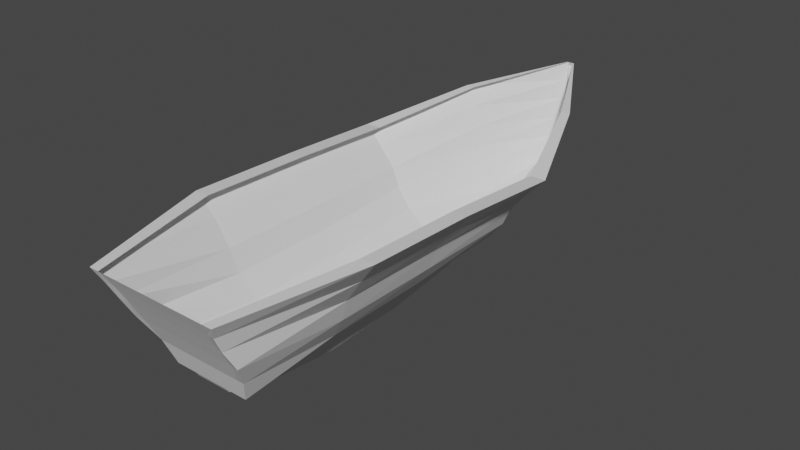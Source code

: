# Source: BOAT.blend  (saved by Blender 2.90.8; exported with 4.5.12 LTS)
import bpy
from mathutils import Matrix  # noqa: F401  (used for matrix-valued properties, if any)

bpy.ops.wm.read_factory_settings(use_empty=True)
scene = bpy.context.scene
scene.name = 'Scene'

# ---- collections
col_collection = bpy.data.collections.new('Collection'); scene.collection.children.link(col_collection)

# ---- materials (node trees are filled in below, after node groups)
mat_material = bpy.data.materials.new('Material')
mat_material.alpha_threshold = 0.0
mat_material.use_transparent_shadow = False
mat_material.line_color = (0.0, 0.0, 0.0, 1.0)

# ---- material node trees
mat_material.use_nodes = True; mat_material.node_tree.nodes.clear()
_N = mat_material.node_tree.nodes; _L = mat_material.node_tree.links
n0 = _N.new('ShaderNodeOutputMaterial'); n0.name = 'Material Output'; n0.location = (300, 300)
n1 = _N.new('ShaderNodeBsdfPrincipled'); n1.name = 'Principled BSDF'; n1.location = (10, 300)
n1.distribution = 'GGX'
n1.subsurface_method = 'BURLEY'
n1.inputs[2].default_value = 0.4
n1.inputs[3].default_value = 1.45
n1.inputs[27].default_value = (0.0, 0.0, 0.0, 1.0)
n1.inputs[28].default_value = 1.0
_L.new(n1.outputs[0], n0.inputs[0])
n0.is_active_output = True

# ---- world
world_world = bpy.data.worlds.new('World'); scene.world = world_world
world_world.use_nodes = True; world_world.node_tree.nodes.clear()
_N = world_world.node_tree.nodes; _L = world_world.node_tree.links
n0 = _N.new('ShaderNodeOutputWorld'); n0.name = 'World Output'; n0.location = (300, 300)
n1 = _N.new('ShaderNodeBackground'); n1.name = 'Background'; n1.location = (10, 300)
n1.inputs[0].default_value = (0.05088, 0.05088, 0.05088, 1.0)
_L.new(n1.outputs[0], n0.inputs[0])
n0.is_active_output = True
world_world.color = (0.05088, 0.05088, 0.05088)
world_world.use_sun_shadow = False
world_world.sun_shadow_jitter_overblur = 0.0

# ---- meshes
me_cube = bpy.data.meshes.new('Cube')
me_cube.from_pydata([(0.5689, -2.473, 0.4068), (0.09711, -1.668, -0.6212), (0.03315, 2.241, 0.6421), (0.001481, 1.646, -0.3208), (-0.5689, -2.473, 0.4068), (-0.09711, -1.668, -0.6212), (-0.03315, 2.241, 0.6421), (-0.001481, 1.646, -0.3208), (0.5077, -2.414, 0.2865), (0.486, -2.341, 0.145), (0.4902, -2.236, -0.03467), (0.3981, -2.118, -0.2407), (0.3297, -2.052, -0.431), (-0.006762, 1.937, -0.1604), (-0.01517, 2.083, 0.0001309), (-0.01991, 2.135, 0.1606), (-0.02256, 2.189, 0.3211), (-0.02751, 2.217, 0.4816), (0.02751, 2.217, 0.4816), (0.02256, 2.189, 0.3211), (0.01991, 2.135, 0.1606), (0.01517, 2.083, 0.0001309), (0.006762, 1.937, -0.1604), (-0.5077, -2.414, 0.2865), (-0.486, -2.341, 0.145), (-0.4902, -2.236, -0.03467), (-0.3981, -2.118, -0.2407), (-0.3297, -2.052, -0.431), (-0.09278, -0.9931, -0.6916), (-0.09357, -0.2901, -0.6617), (-0.09807, 0.3929, -0.569), (-0.05746, 1.035, -0.4188), (0.8428, -1.355, 0.4497), (0.8504, -0.4013, 0.4219), (0.8746, 0.5257, 0.3682), (0.518, 1.412, 0.5415), (-0.518, 1.412, 0.5415), (-0.8746, 0.5257, 0.3682), (-0.8504, -0.4013, 0.4219), (-0.8428, -1.355, 0.4497), (0.05746, 1.035, -0.4188), (0.09807, 0.3929, -0.569), (0.09357, -0.2901, -0.6617), (0.09278, -0.9931, -0.6916), (0.1687, -1.22, -0.5014), (0.1706, -0.3587, -0.4811), (0.1811, 0.4736, -0.4128), (0.1034, 1.231, -0.2599), (0.3797, -1.263, -0.3112), (0.383, -0.3736, -0.3005), (0.4006, 0.4947, -0.2565), (0.2329, 1.312, -0.1008), (0.5001, -1.308, -0.1209), (0.5045, -0.3873, -0.1199), (0.526, 0.5095, -0.1003), (0.3069, 1.35, 0.05905), (0.5678, -1.327, 0.06929), (0.5727, -0.3923, 0.06069), (0.596, 0.5165, 0.05592), (0.3484, 1.381, 0.2192), (0.6956, -1.327, 0.2595), (0.7017, -0.3923, 0.2413), (0.7266, 0.5168, 0.2121), (0.4272, 1.391, 0.3802), (-0.1034, 1.231, -0.2599), (-0.1811, 0.4736, -0.4128), (-0.1706, -0.3587, -0.4811), (-0.1687, -1.22, -0.5014), (-0.2329, 1.312, -0.1008), (-0.4006, 0.4947, -0.2565), (-0.383, -0.3736, -0.3005), (-0.3797, -1.263, -0.3112), (-0.3069, 1.35, 0.05905), (-0.526, 0.5095, -0.1003), (-0.5045, -0.3874, -0.1199), (-0.5001, -1.308, -0.1209), (-0.3484, 1.381, 0.2192), (-0.596, 0.5165, 0.05592), (-0.5727, -0.3923, 0.06069), (-0.5678, -1.327, 0.06929), (-0.4272, 1.391, 0.3802), (-0.7266, 0.5168, 0.2121), (-0.7017, -0.3923, 0.2413), (-0.6956, -1.327, 0.2595), (0.03294, -1.668, -0.6212), (-0.03294, -1.668, -0.6212), (0.02277, 2.241, 0.6421), (-0.02277, 2.241, 0.6421), (-0.0004936, 1.646, -0.3208), (0.0004935, 1.646, -0.3208), (-0.4843, -2.473, 0.4068), (0.4843, -2.473, 0.4068), (-0.1506, -2.052, -0.431), (0.1506, -2.052, -0.431), (-0.3389, -2.118, -0.2407), (0.3389, -2.118, -0.2407), (-0.4251, -2.224, -0.03855), (0.4251, -2.224, -0.03855), (-0.4282, -2.323, 0.1431), (0.4282, -2.323, 0.1431), (-0.4449, -2.404, 0.2876), (0.4449, -2.404, 0.2876), (0.002254, 1.937, -0.1604), (-0.002254, 1.937, -0.1604), (0.005057, 2.083, 0.0001309), (-0.005057, 2.083, 0.0001309), (0.006642, 2.135, 0.1606), (-0.006642, 2.135, 0.1606), (0.007528, 2.189, 0.3211), (-0.007528, 2.189, 0.3211), (0.009185, 2.217, 0.4816), (-0.009185, 2.217, 0.4816), (0.03143, -0.9931, -0.6916), (-0.03143, -0.9931, -0.6916), (0.0317, -0.2901, -0.6617), (-0.0317, -0.2901, -0.6617), (0.03328, 0.3929, -0.569), (-0.03328, 0.3929, -0.569), (0.01927, 1.035, -0.4188), (-0.01927, 1.035, -0.4188), (-0.7175, -1.355, 0.4497), (0.7175, -1.355, 0.4497), (-0.724, -0.4013, 0.4219), (0.724, -0.4013, 0.4219), (-0.7446, 0.5257, 0.3682), (0.7446, 0.5257, 0.3682), (-0.441, 1.412, 0.5415), (0.441, 1.412, 0.5415), (0.03294, -1.648, -0.6539), (-0.03294, -1.648, -0.6539), (0.02277, 2.261, 0.6094), (-0.02277, 2.261, 0.6094), (-0.0004936, 1.666, -0.3536), (0.0004935, 1.666, -0.3536), (-0.1506, -2.032, -0.4637), (0.1506, -2.032, -0.4637), (0.002254, 1.957, -0.1931), (-0.002254, 1.957, -0.1931), (0.005057, 2.104, -0.0326), (-0.005057, 2.104, -0.0326), (0.006642, 2.155, 0.1279), (-0.006642, 2.155, 0.1279), (0.007528, 2.209, 0.2884), (-0.007528, 2.209, 0.2884), (0.009185, 2.237, 0.4489), (-0.009185, 2.237, 0.4489), (0.03143, -0.973, -0.7244), (-0.03143, -0.973, -0.7244), (0.0317, -0.2701, -0.6944), (-0.0317, -0.2701, -0.6944), (0.03328, 0.4129, -0.6018), (-0.03328, 0.4129, -0.6018), (0.01927, 1.055, -0.4515), (-0.01927, 1.055, -0.4515)], [], [(126, 36, 6, 87), (111, 87, 6, 17), (83, 39, 4, 23), (118, 40, 3, 89), (63, 35, 2, 18), (101, 91, 0, 8), (84, 93, 12, 1), (93, 95, 11, 12), (95, 97, 10, 11), (97, 99, 9, 10), (99, 101, 8, 9), (40, 47, 22, 3), (47, 51, 21, 22), (51, 55, 20, 21), (55, 59, 19, 20), (59, 63, 18, 19), (28, 67, 27, 5), (67, 71, 26, 27), (71, 75, 25, 26), (75, 79, 24, 25), (79, 83, 23, 24), (88, 103, 13, 7), (103, 105, 14, 13), (105, 107, 15, 14), (107, 109, 16, 15), (109, 111, 17, 16), (16, 17, 80, 76), (76, 80, 81, 77), (77, 81, 82, 78), (78, 82, 83, 79), (15, 16, 76, 72), (72, 76, 77, 73), (73, 77, 78, 74), (74, 78, 79, 75), (14, 15, 72, 68), (68, 72, 73, 69), (69, 73, 74, 70), (70, 74, 75, 71), (13, 14, 68, 64), (64, 68, 69, 65), (65, 69, 70, 66), (66, 70, 71, 67), (7, 13, 64, 31), (31, 64, 65, 30), (30, 65, 66, 29), (29, 66, 67, 28), (9, 8, 60, 56), (56, 60, 61, 57), (57, 61, 62, 58), (58, 62, 63, 59), (10, 9, 56, 52), (52, 56, 57, 53), (53, 57, 58, 54), (54, 58, 59, 55), (11, 10, 52, 48), (48, 52, 53, 49), (49, 53, 54, 50), (50, 54, 55, 51), (12, 11, 48, 44), (44, 48, 49, 45), (45, 49, 50, 46), (46, 50, 51, 47), (1, 12, 44, 43), (43, 44, 45, 42), (42, 45, 46, 41), (41, 46, 47, 40), (8, 0, 32, 60), (60, 32, 33, 61), (61, 33, 34, 62), (62, 34, 35, 63), (84, 1, 43, 112), (112, 43, 42, 114), (114, 42, 41, 116), (116, 41, 40, 118), (17, 6, 36, 80), (80, 36, 37, 81), (81, 37, 38, 82), (82, 38, 39, 83), (90, 4, 39, 120), (120, 39, 38, 122), (122, 38, 37, 124), (124, 37, 36, 126), (34, 125, 127, 35), (33, 123, 125, 34), (32, 121, 123, 33), (0, 91, 121, 32), (30, 117, 119, 31), (105, 103, 137, 139), (29, 115, 117, 30), (119, 117, 151, 153), (28, 113, 115, 29), (84, 112, 146, 128), (5, 85, 113, 28), (102, 104, 138, 136), (19, 18, 110, 108), (113, 85, 129, 147), (20, 19, 108, 106), (107, 105, 139, 141), (21, 20, 106, 104), (112, 114, 148, 146), (22, 21, 104, 102), (93, 84, 128, 135), (3, 22, 102, 89), (104, 106, 140, 138), (24, 23, 100, 98), (98, 100, 101, 99), (25, 24, 98, 96), (96, 98, 99, 97), (26, 25, 96, 94), (94, 96, 97, 95), (27, 26, 94, 92), (92, 94, 95, 93), (5, 27, 92, 85), (115, 113, 147, 149), (23, 4, 90, 100), (100, 90, 91, 101), (31, 119, 88, 7), (85, 92, 134, 129), (18, 2, 86, 110), (109, 107, 141, 143), (35, 127, 86, 2), (151, 150, 152, 153), (149, 148, 150, 151), (147, 146, 148, 149), (129, 128, 146, 147), (142, 144, 145, 143), (140, 142, 143, 141), (138, 140, 141, 139), (136, 138, 139, 137), (133, 136, 137, 132), (129, 134, 135, 128), (153, 152, 133, 132), (144, 130, 131, 145), (88, 119, 153, 132), (108, 110, 144, 142), (116, 118, 152, 150), (89, 102, 136, 133), (118, 89, 133, 152), (92, 93, 135, 134), (111, 109, 143, 145), (117, 115, 149, 151), (103, 88, 132, 137), (110, 86, 130, 144), (106, 108, 142, 140), (86, 87, 131, 130), (114, 116, 150, 148), (87, 111, 145, 131)])
_uv = me_cube.uv_layers.new(name='UVMap')
_uv.uv.foreach_set('vector', [0.7917, 0.7, 0.875, 0.7, 0.875, 0.75, 0.7917, 0.75, 0.5833, 0.9167, 0.625, 0.9167, 0.625, 1.0, 0.5833, 1.0, 0.5833, 0.2, 0.625, 0.2, 0.625, 0.25, 0.5833, 0.25, 0.2917, 0.7, 0.375, 0.7, 0.375, 0.75, 0.2917, 0.75, 0.5833, 0.7, 0.625, 0.7, 0.625, 0.75, 0.5833, 0.75, 0.5833, 0.4167, 0.625, 0.4167, 0.625, 0.5, 0.5833, 0.5, 0.375, 0.4167, 0.4167, 0.4167, 0.4167, 0.5, 0.375, 0.5, 0.4167, 0.4167, 0.4583, 0.4167, 0.4583, 0.5, 0.4167, 0.5, 0.4583, 0.4167, 0.5, 0.4167, 0.5, 0.5, 0.4583, 0.5, 0.5, 0.4167, 0.5417, 0.4167, 0.5417, 0.5, 0.5, 0.5, 0.5417, 0.4167, 0.5833, 0.4167, 0.5833, 0.5, 0.5417, 0.5, 0.375, 0.7, 0.4167, 0.7, 0.4167, 0.75, 0.375, 0.75, 0.4167, 0.7, 0.4583, 0.7, 0.4583, 0.75, 0.4167, 0.75, 0.4583, 0.7, 0.5, 0.7, 0.5, 0.75, 0.4583, 0.75, 0.5, 0.7, 0.5417, 0.7, 0.5417, 0.75, 0.5, 0.75, 0.5417, 0.7, 0.5833, 0.7, 0.5833, 0.75, 0.5417, 0.75, 0.375, 0.2, 0.4167, 0.2, 0.4167, 0.25, 0.375, 0.25, 0.4167, 0.2, 0.4583, 0.2, 0.4583, 0.25, 0.4167, 0.25, 0.4583, 0.2, 0.5, 0.2, 0.5, 0.25, 0.4583, 0.25, 0.5, 0.2, 0.5417, 0.2, 0.5417, 0.25, 0.5, 0.25, 0.5417, 0.2, 0.5833, 0.2, 0.5833, 0.25, 0.5417, 0.25, 0.375, 0.9167, 0.4167, 0.9167, 0.4167, 1.0, 0.375, 1.0, 0.4167, 0.9167, 0.4583, 0.9167, 0.4583, 1.0, 0.4167, 1.0, 0.4583, 0.9167, 0.5, 0.9167, 0.5, 1.0, 0.4583, 1.0, 0.5, 0.9167, 0.5417, 0.9167, 0.5417, 1.0, 0.5, 1.0, 0.5417, 0.9167, 0.5833, 0.9167, 0.5833, 1.0, 0.5417, 1.0, 0.5417, 0.0, 0.5833, 0.0, 0.5833, 0.05, 0.5417, 0.05, 0.5417, 0.05, 0.5833, 0.05, 0.5833, 0.1, 0.5417, 0.1, 0.5417, 0.1, 0.5833, 0.1, 0.5833, 0.15, 0.5417, 0.15, 0.5417, 0.15, 0.5833, 0.15, 0.5833, 0.2, 0.5417, 0.2, 0.5, 0.0, 0.5417, 0.0, 0.5417, 0.05, 0.5, 0.05, 0.5, 0.05, 0.5417, 0.05, 0.5417, 0.1, 0.5, 0.1, 0.5, 0.1, 0.5417, 0.1, 0.5417, 0.15, 0.5, 0.15, 0.5, 0.15, 0.5417, 0.15, 0.5417, 0.2, 0.5, 0.2, 0.4583, 0.0, 0.5, 0.0, 0.5, 0.05, 0.4583, 0.05, 0.4583, 0.05, 0.5, 0.05, 0.5, 0.1, 0.4583, 0.1, 0.4583, 0.1, 0.5, 0.1, 0.5, 0.15, 0.4583, 0.15, 0.4583, 0.15, 0.5, 0.15, 0.5, 0.2, 0.4583, 0.2, 0.4167, 0.0, 0.4583, 0.0, 0.4583, 0.05, 0.4167, 0.05, 0.4167, 0.05, 0.4583, 0.05, 0.4583, 0.1, 0.4167, 0.1, 0.4167, 0.1, 0.4583, 0.1, 0.4583, 0.15, 0.4167, 0.15, 0.4167, 0.15, 0.4583, 0.15, 0.4583, 0.2, 0.4167, 0.2, 0.375, 0.0, 0.4167, 0.0, 0.4167, 0.05, 0.375, 0.05, 0.375, 0.05, 0.4167, 0.05, 0.4167, 0.1, 0.375, 0.1, 0.375, 0.1, 0.4167, 0.1, 0.4167, 0.15, 0.375, 0.15, 0.375, 0.15, 0.4167, 0.15, 0.4167, 0.2, 0.375, 0.2, 0.5417, 0.5, 0.5833, 0.5, 0.5833, 0.55, 0.5417, 0.55, 0.5417, 0.55, 0.5833, 0.55, 0.5833, 0.6, 0.5417, 0.6, 0.5417, 0.6, 0.5833, 0.6, 0.5833, 0.65, 0.5417, 0.65, 0.5417, 0.65, 0.5833, 0.65, 0.5833, 0.7, 0.5417, 0.7, 0.5, 0.5, 0.5417, 0.5, 0.5417, 0.55, 0.5, 0.55, 0.5, 0.55, 0.5417, 0.55, 0.5417, 0.6, 0.5, 0.6, 0.5, 0.6, 0.5417, 0.6, 0.5417, 0.65, 0.5, 0.65, 0.5, 0.65, 0.5417, 0.65, 0.5417, 0.7, 0.5, 0.7, 0.4583, 0.5, 0.5, 0.5, 0.5, 0.55, 0.4583, 0.55, 0.4583, 0.55, 0.5, 0.55, 0.5, 0.6, 0.4583, 0.6, 0.4583, 0.6, 0.5, 0.6, 0.5, 0.65, 0.4583, 0.65, 0.4583, 0.65, 0.5, 0.65, 0.5, 0.7, 0.4583, 0.7, 0.4167, 0.5, 0.4583, 0.5, 0.4583, 0.55, 0.4167, 0.55, 0.4167, 0.55, 0.4583, 0.55, 0.4583, 0.6, 0.4167, 0.6, 0.4167, 0.6, 0.4583, 0.6, 0.4583, 0.65, 0.4167, 0.65, 0.4167, 0.65, 0.4583, 0.65, 0.4583, 0.7, 0.4167, 0.7, 0.375, 0.5, 0.4167, 0.5, 0.4167, 0.55, 0.375, 0.55, 0.375, 0.55, 0.4167, 0.55, 0.4167, 0.6, 0.375, 0.6, 0.375, 0.6, 0.4167, 0.6, 0.4167, 0.65, 0.375, 0.65, 0.375, 0.65, 0.4167, 0.65, 0.4167, 0.7, 0.375, 0.7, 0.5833, 0.5, 0.625, 0.5, 0.625, 0.55, 0.5833, 0.55, 0.5833, 0.55, 0.625, 0.55, 0.625, 0.6, 0.5833, 0.6, 0.5833, 0.6, 0.625, 0.6, 0.625, 0.65, 0.5833, 0.65, 0.5833, 0.65, 0.625, 0.65, 0.625, 0.7, 0.5833, 0.7, 0.2917, 0.5, 0.375, 0.5, 0.375, 0.55, 0.2917, 0.55, 0.2917, 0.55, 0.375, 0.55, 0.375, 0.6, 0.2917, 0.6, 0.2917, 0.6, 0.375, 0.6, 0.375, 0.65, 0.2917, 0.65, 0.2917, 0.65, 0.375, 0.65, 0.375, 0.7, 0.2917, 0.7, 0.5833, 0.0, 0.625, 0.0, 0.625, 0.05, 0.5833, 0.05, 0.5833, 0.05, 0.625, 0.05, 0.625, 0.1, 0.5833, 0.1, 0.5833, 0.1, 0.625, 0.1, 0.625, 0.15, 0.5833, 0.15, 0.5833, 0.15, 0.625, 0.15, 0.625, 0.2, 0.5833, 0.2, 0.7917, 0.5, 0.875, 0.5, 0.875, 0.55, 0.7917, 0.55, 0.7917, 0.55, 0.875, 0.55, 0.875, 0.6, 0.7917, 0.6, 0.7917, 0.6, 0.875, 0.6, 0.875, 0.65, 0.7917, 0.65, 0.7917, 0.65, 0.875, 0.65, 0.875, 0.7, 0.7917, 0.7, 0.625, 0.65, 0.7083, 0.65, 0.7083, 0.7, 0.625, 0.7, 0.625, 0.6, 0.7083, 0.6, 0.7083, 0.65, 0.625, 0.65, 0.625, 0.55, 0.7083, 0.55, 0.7083, 0.6, 0.625, 0.6, 0.625, 0.5, 0.7083, 0.5, 0.7083, 0.55, 0.625, 0.55, 0.125, 0.65, 0.2083, 0.65, 0.2083, 0.7, 0.125, 0.7, 0.4583, 0.9167, 0.4167, 0.9167, 0.4167, 0.9167, 0.4583, 0.9167, 0.125, 0.6, 0.2083, 0.6, 0.2083, 0.65, 0.125, 0.65, 0.2083, 0.7, 0.2083, 0.65, 0.2083, 0.65, 0.2083, 0.7, 0.125, 0.55, 0.2083, 0.55, 0.2083, 0.6, 0.125, 0.6, 0.2917, 0.5, 0.2917, 0.55, 0.2917, 0.55, 0.2917, 0.5, 0.125, 0.5, 0.2083, 0.5, 0.2083, 0.55, 0.125, 0.55, 0.4167, 0.8333, 0.4583, 0.8333, 0.4583, 0.8333, 0.4167, 0.8333, 0.5417, 0.75, 0.5833, 0.75, 0.5833, 0.8333, 0.5417, 0.8333, 0.2083, 0.55, 0.2083, 0.5, 0.2083, 0.5, 0.2083, 0.55, 0.5, 0.75, 0.5417, 0.75, 0.5417, 0.8333, 0.5, 0.8333, 0.5, 0.9167, 0.4583, 0.9167, 0.4583, 0.9167, 0.5, 0.9167, 0.4583, 0.75, 0.5, 0.75, 0.5, 0.8333, 0.4583, 0.8333, 0.2917, 0.55, 0.2917, 0.6, 0.2917, 0.6, 0.2917, 0.55, 0.4167, 0.75, 0.4583, 0.75, 0.4583, 0.8333, 0.4167, 0.8333, 0.4167, 0.4167, 0.375, 0.4167, 0.375, 0.4167, 0.4167, 0.4167, 0.375, 0.75, 0.4167, 0.75, 0.4167, 0.8333, 0.375, 0.8333, 0.4583, 0.8333, 0.5, 0.8333, 0.5, 0.8333, 0.4583, 0.8333, 0.5417, 0.25, 0.5833, 0.25, 0.5833, 0.3333, 0.5417, 0.3333, 0.5417, 0.3333, 0.5833, 0.3333, 0.5833, 0.4167, 0.5417, 0.4167, 0.5, 0.25, 0.5417, 0.25, 0.5417, 0.3333, 0.5, 0.3333, 0.5, 0.3333, 0.5417, 0.3333, 0.5417, 0.4167, 0.5, 0.4167, 0.4583, 0.25, 0.5, 0.25, 0.5, 0.3333, 0.4583, 0.3333, 0.4583, 0.3333, 0.5, 0.3333, 0.5, 0.4167, 0.4583, 0.4167, 0.4167, 0.25, 0.4583, 0.25, 0.4583, 0.3333, 0.4167, 0.3333, 0.4167, 0.3333, 0.4583, 0.3333, 0.4583, 0.4167, 0.4167, 0.4167, 0.375, 0.25, 0.4167, 0.25, 0.4167, 0.3333, 0.375, 0.3333, 0.2083, 0.6, 0.2083, 0.55, 0.2083, 0.55, 0.2083, 0.6, 0.5833, 0.25, 0.625, 0.25, 0.625, 0.3333, 0.5833, 0.3333, 0.5833, 0.3333, 0.625, 0.3333, 0.625, 0.4167, 0.5833, 0.4167, 0.125, 0.7, 0.2083, 0.7, 0.2083, 0.75, 0.125, 0.75, 0.375, 0.3333, 0.4167, 0.3333, 0.4167, 0.3333, 0.375, 0.3333, 0.5833, 0.75, 0.625, 0.75, 0.625, 0.8333, 0.5833, 0.8333, 0.5417, 0.9167, 0.5, 0.9167, 0.5, 0.9167, 0.5417, 0.9167, 0.625, 0.7, 0.7083, 0.7, 0.7083, 0.75, 0.625, 0.75, 0.2083, 0.65, 0.2917, 0.65, 0.2917, 0.7, 0.2083, 0.7, 0.2083, 0.6, 0.2917, 0.6, 0.2917, 0.65, 0.2083, 0.65, 0.2083, 0.55, 0.2917, 0.55, 0.2917, 0.6, 0.2083, 0.6, 0.2083, 0.5, 0.2917, 0.5, 0.2917, 0.55, 0.2083, 0.55, 0.5417, 0.8333, 0.5833, 0.8333, 0.5833, 0.9167, 0.5417, 0.9167, 0.5, 0.8333, 0.5417, 0.8333, 0.5417, 0.9167, 0.5, 0.9167, 0.4583, 0.8333, 0.5, 0.8333, 0.5, 0.9167, 0.4583, 0.9167, 0.4167, 0.8333, 0.4583, 0.8333, 0.4583, 0.9167, 0.4167, 0.9167, 0.375, 0.8333, 0.4167, 0.8333, 0.4167, 0.9167, 0.375, 0.9167, 0.375, 0.3333, 0.4167, 0.3333, 0.4167, 0.4167, 0.375, 0.4167, 0.2083, 0.7, 0.2917, 0.7, 0.2917, 0.75, 0.2083, 0.75, 0.5833, 0.8333, 0.625, 0.8333, 0.625, 0.9167, 0.5833, 0.9167, 0.2083, 0.75, 0.2083, 0.7, 0.2083, 0.7, 0.2083, 0.75, 0.5417, 0.8333, 0.5833, 0.8333, 0.5833, 0.8333, 0.5417, 0.8333, 0.2917, 0.65, 0.2917, 0.7, 0.2917, 0.7, 0.2917, 0.65, 0.375, 0.8333, 0.4167, 0.8333, 0.4167, 0.8333, 0.375, 0.8333, 0.2917, 0.7, 0.2917, 0.75, 0.2917, 0.75, 0.2917, 0.7, 0.4167, 0.3333, 0.4167, 0.4167, 0.4167, 0.4167, 0.4167, 0.3333, 0.5833, 0.9167, 0.5417, 0.9167, 0.5417, 0.9167, 0.5833, 0.9167, 0.2083, 0.65, 0.2083, 0.6, 0.2083, 0.6, 0.2083, 0.65, 0.4167, 0.9167, 0.375, 0.9167, 0.375, 0.9167, 0.4167, 0.9167, 0.5833, 0.8333, 0.625, 0.8333, 0.625, 0.8333, 0.5833, 0.8333, 0.5, 0.8333, 0.5417, 0.8333, 0.5417, 0.8333, 0.5, 0.8333, 0.7083, 0.75, 0.7917, 0.75, 0.7917, 0.75, 0.7083, 0.75, 0.2917, 0.6, 0.2917, 0.65, 0.2917, 0.65, 0.2917, 0.6, 0.625, 0.9167, 0.5833, 0.9167, 0.5833, 0.9167, 0.625, 0.9167])
me_cube.materials.append(mat_material)
me_cube.use_remesh_preserve_volume = False
me_cube.use_remesh_preserve_attributes = False
me_cube.use_mirror_vertex_groups = False
me_cube.update()

# ---- objects
ob_cube = bpy.data.objects.new('Cube', me_cube)

# ---- transforms, parenting, visibility, modifiers, constraints
ob_cube.location = (0.0, 0.0, 0.0)
ob_cube.lock_rotations_4d = False
ob_cube.empty_display_type = 'ARROWS'
ob_cube.lineart.crease_threshold = 0.0

# ---- collection membership
col_collection.objects.link(ob_cube)

# ---- scene / render settings (as saved in the file)
scene.frame_start = 1; scene.frame_end = 250; scene.frame_set(0)
scene.render.engine = 'BLENDER_EEVEE_NEXT'
scene.cycles.use_denoising = False
scene.cycles.samples = 128
scene.cycles.sampling_pattern = 'TABULATED_SOBOL'
scene.cycles.use_adaptive_sampling = False
scene.cycles.use_light_tree = False
scene.view_settings.view_transform = 'Filmic'
bpy.context.view_layer.update()

# ---- added for rendering (the .blend has no active camera and no usable light): camera, sun
cam_auto = bpy.data.cameras.new('AutoCamera')
cam_auto.lens = 50.0
cam_auto.sensor_width = 36.0
cam_auto.clip_end = 1000.0
ob_auto_camera = bpy.data.objects.new('AutoCamera', cam_auto)
scene.collection.objects.link(ob_auto_camera)
ob_auto_camera.location = (4.83762, -5.91072, 3.82897)
ob_auto_camera.rotation_euler = (1.09748, -7.21219e-08, 0.694738)
scene.camera = ob_auto_camera
light_auto_sun = bpy.data.lights.new('AutoSun', 'SUN')
light_auto_sun.energy = 3.0
light_auto_sun.angle = 0.0523599
ob_auto_sun = bpy.data.objects.new('AutoSun', light_auto_sun)
scene.collection.objects.link(ob_auto_sun)
ob_auto_sun.rotation_euler = (0.872665, 0.174533, 0.523599)
bpy.context.view_layer.update()
